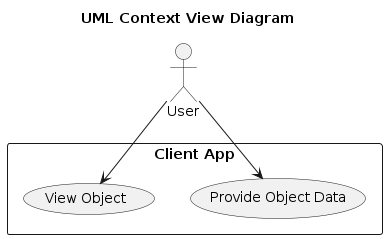

The diagram above was rendered by PlantUML. Its source (embedded in the PNG):
@startuml ContextView
title "UML Context View Diagram"

actor User

rectangle "Client App" {
    User --> (Provide Object Data)
    User --> (View Object)
}

@enduml